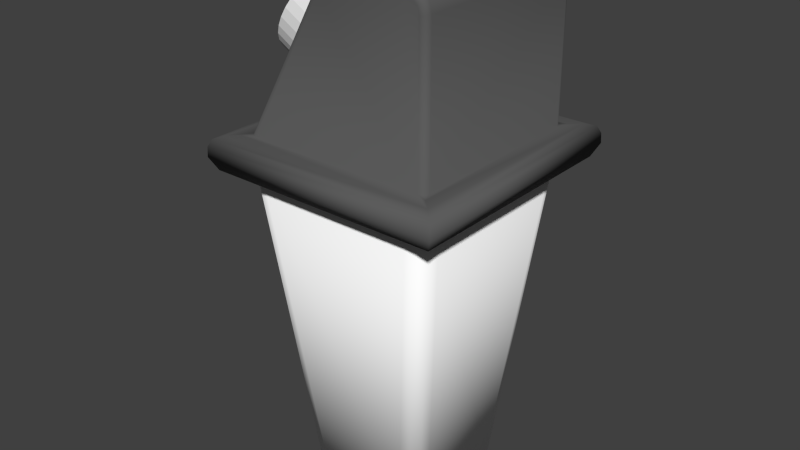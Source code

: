 # Source: PapeleraFinal.blend  (saved by Blender 2.69.0; exported with 4.5.12 LTS)
import bpy
from mathutils import Matrix  # noqa: F401  (used for matrix-valued properties, if any)

bpy.ops.wm.read_factory_settings(use_empty=True)
scene = bpy.context.scene
scene.name = 'Scene'

# ---- collections
col_collection_1 = bpy.data.collections.new('Collection 1'); scene.collection.children.link(col_collection_1)

# ---- materials (node trees are filled in below, after node groups)
mat_black = bpy.data.materials.new('Black')
mat_black.alpha_threshold = 0.0
mat_black.use_transparent_shadow = False
mat_black.diffuse_color = (0.1086, 0.1086, 0.1086, 1.0)
mat_black.roughness = 0.5
mat_black.line_color = (0.0, 0.0, 0.0, 1.0)
mat_grey = bpy.data.materials.new('Grey')
mat_grey.alpha_threshold = 0.0
mat_grey.use_transparent_shadow = False
mat_grey.diffuse_color = (1.0, 1.0, 1.0, 1.0)
mat_grey.roughness = 0.5
mat_grey.line_color = (0.0, 0.0, 0.0, 1.0)

# ---- material node trees

# ---- world
world_world = bpy.data.worlds.new('World'); scene.world = world_world
world_world.color = (0.05088, 0.05088, 0.05088)
world_world.use_sun_shadow = False
world_world.sun_shadow_jitter_overblur = 0.0
world_world.cycles.sampling_method = 'MANUAL'
world_world.cycles.sample_map_resolution = 256

# ---- meshes
me_cylinder = bpy.data.meshes.new('Cylinder')
me_cylinder.from_pydata([(0.001648, 0.07637, -0.05536), (-0.02675, 0.08094, 0.04041), (0.01665, 0.07762, -0.05098), (-0.01174, 0.08219, 0.0448), (0.03156, 0.07579, -0.04647), (0.003166, 0.08037, 0.04931), (0.0458, 0.07097, -0.04201), (0.01741, 0.07554, 0.05376), (0.05883, 0.06333, -0.03779), (0.03044, 0.0679, 0.05799), (0.07015, 0.05317, -0.03395), (0.04175, 0.05774, 0.06183), (0.07931, 0.04088, -0.03064), (0.05091, 0.04545, 0.06513), (0.08597, 0.02693, -0.028), (0.05757, 0.0315, 0.06777), (0.08987, 0.01186, -0.02613), (0.06148, 0.01643, 0.06965), (0.09087, -0.003761, -0.02509), (0.06247, 0.0008135, 0.07069), (0.08891, -0.01932, -0.02492), (0.06052, -0.01475, 0.07085), (0.08409, -0.03423, -0.02564), (0.05569, -0.02965, 0.07013), (0.07658, -0.0479, -0.02721), (0.04819, -0.04333, 0.06856), (0.06667, -0.05983, -0.02958), (0.03828, -0.05525, 0.06619), (0.05475, -0.06954, -0.03265), (0.02636, -0.06497, 0.06312), (0.04127, -0.07667, -0.03631), (0.01287, -0.0721, 0.05947), (0.02675, -0.08094, -0.04041), (-0.001648, -0.07637, 0.05536), (0.01174, -0.08219, -0.0448), (-0.01665, -0.07762, 0.05098), (-0.003166, -0.08037, -0.04931), (-0.03156, -0.07579, 0.04647), (-0.01741, -0.07554, -0.05376), (-0.0458, -0.07097, 0.04201), (-0.03044, -0.0679, -0.05799), (-0.05883, -0.06333, 0.03779), (-0.04175, -0.05774, -0.06183), (-0.07015, -0.05317, 0.03395), (-0.05091, -0.04545, -0.06513), (-0.07931, -0.04088, 0.03064), (-0.05757, -0.0315, -0.06777), (-0.08597, -0.02693, 0.028), (-0.06148, -0.01643, -0.06965), (-0.08987, -0.01186, 0.02613), (-0.06247, -0.0008134, -0.07069), (-0.09087, 0.003761, 0.02509), (-0.06052, 0.01475, -0.07085), (-0.08891, 0.01932, 0.02492), (-0.05569, 0.02965, -0.07013), (-0.08409, 0.03423, 0.02564), (-0.04819, 0.04333, -0.06856), (-0.07658, 0.0479, 0.02721), (-0.03828, 0.05525, -0.06619), (-0.06667, 0.05983, 0.02958), (-0.02636, 0.06497, -0.06312), (-0.05475, 0.06954, 0.03265), (-0.01287, 0.0721, -0.05947), (-0.04127, 0.07667, 0.03631)], [], [(0, 1, 3, 2), (2, 3, 5, 4), (4, 5, 7, 6), (6, 7, 9, 8), (8, 9, 11, 10), (10, 11, 13, 12), (12, 13, 15, 14), (14, 15, 17, 16), (16, 17, 19, 18), (18, 19, 21, 20), (20, 21, 23, 22), (22, 23, 25, 24), (24, 25, 27, 26), (26, 27, 29, 28), (28, 29, 31, 30), (30, 31, 33, 32), (32, 33, 35, 34), (34, 35, 37, 36), (36, 37, 39, 38), (38, 39, 41, 40), (40, 41, 43, 42), (42, 43, 45, 44), (44, 45, 47, 46), (46, 47, 49, 48), (48, 49, 51, 50), (50, 51, 53, 52), (52, 53, 55, 54), (54, 55, 57, 56), (56, 57, 59, 58), (58, 59, 61, 60), (3, 1, 63, 61, 59, 57, 55, 53, 51, 49, 47, 45, 43, 41, 39, 37, 35, 33, 31, 29, 27, 25, 23, 21, 19, 17, 15, 13, 11, 9, 7, 5), (62, 63, 1, 0), (60, 61, 63, 62), (0, 2, 4, 6, 8, 10, 12, 14, 16, 18, 20, 22, 24, 26, 28, 30, 32, 34, 36, 38, 40, 42, 44, 46, 48, 50, 52, 54, 56, 58, 60, 62)])
me_cylinder.use_remesh_preserve_volume = False
me_cylinder.use_remesh_preserve_attributes = False
me_cylinder.use_mirror_vertex_groups = False
me_cylinder.update()
me_cube_001 = bpy.data.meshes.new('Cube.001')
me_cube_001.from_pydata([(-0.1815, 0.1815, -0.2), (0.1815, 0.1815, -0.2), (0.1815, -0.1815, -0.2), (-0.1736, -0.1736, -0.15), (-0.1915, -0.1915, -0.18), (-0.1859, -0.1859, -0.154), (-0.1909, -0.1909, -0.165), (-0.1915, 0.1915, -0.18), (-0.1736, 0.1736, -0.15), (-0.1909, 0.1909, -0.165), (-0.1859, 0.1859, -0.154), (0.1915, 0.1915, -0.18), (0.1736, 0.1736, -0.15), (0.1909, 0.1909, -0.165), (0.1859, 0.1859, -0.154), (0.1915, -0.1915, -0.18), (0.1736, -0.1736, -0.15), (0.1909, -0.1909, -0.165), (0.1859, -0.1859, -0.154), (-0.1385, -0.15, -0.15), (-0.15, -0.14, -0.15), (-0.1581, -0.1581, -0.15), (-0.1437, -0.1487, -0.1491), (-0.1479, -0.145, -0.1491), (0.15, -0.14, -0.15), (0.14, -0.15, -0.15), (0.1571, -0.1571, -0.15), (0.1487, -0.145, -0.15), (0.145, -0.1487, -0.15), (0.02163, -0.14, 0.1), (0.02265, -0.15, 0.09), (0.02177, -0.145, 0.09864), (0.02214, -0.1487, 0.09498), (-0.02316, -0.14, 0.0739), (-0.01496, -0.15, 0.06808), (-0.02205, -0.145, 0.07311), (-0.01905, -0.1487, 0.07098), (0.004646, -0.14, 0.0965), (0.008266, -0.15, 0.08704), (0.005148, -0.145, 0.09519), (0.006473, -0.1487, 0.09173), (-0.01175, -0.14, 0.08695), (-0.005298, -0.15, 0.07913), (-0.01085, -0.145, 0.08586), (-0.008492, -0.1487, 0.083), (0.15, -0.14, 0.07), (0.14, -0.15, 0.06868), (0.1486, -0.145, 0.06982), (0.145, -0.1487, 0.06934), (0.12, -0.14, 0.1), (0.1187, -0.15, 0.09), (0.1198, -0.145, 0.09863), (0.1193, -0.1487, 0.09497), (0.146, -0.14, 0.085), (0.137, -0.15, 0.07982), (0.1447, -0.145, 0.08424), (0.1414, -0.1487, 0.08235), (0.135, -0.14, 0.09598), (0.1298, -0.15, 0.08702), (0.1342, -0.145, 0.09467), (0.1323, -0.1487, 0.09139), (-0.15, 0.14, -0.15), (-0.1385, 0.15, -0.15), (-0.1571, 0.1571, -0.15), (-0.1479, 0.145, -0.1491), (-0.1437, 0.1487, -0.1491), (0.14, 0.15, -0.15), (0.15, 0.14, -0.15), (0.1571, 0.1571, -0.15), (0.145, 0.1487, -0.15), (0.1487, 0.145, -0.15), (-0.02316, 0.14, 0.0739), (-0.01496, 0.15, 0.06808), (-0.02205, 0.145, 0.07311), (-0.01905, 0.1487, 0.07098), (0.02265, 0.15, 0.09), (0.02163, 0.14, 0.1), (0.02214, 0.1487, 0.09498), (0.02177, 0.145, 0.09864), (-0.01175, 0.14, 0.08695), (-0.005298, 0.15, 0.07913), (-0.01085, 0.145, 0.08586), (-0.008492, 0.1487, 0.083), (0.004646, 0.14, 0.0965), (0.008266, 0.15, 0.08704), (0.005148, 0.145, 0.09519), (0.006473, 0.1487, 0.09173), (0.12, 0.14, 0.1), (0.1187, 0.15, 0.09), (0.1198, 0.145, 0.09863), (0.1193, 0.1487, 0.09497), (0.14, 0.15, 0.06868), (0.15, 0.14, 0.07), (0.145, 0.1487, 0.06934), (0.1486, 0.145, 0.06982), (0.1298, 0.15, 0.08702), (0.135, 0.14, 0.09598), (0.1323, 0.1487, 0.09139), (0.1342, 0.145, 0.09467), (0.137, 0.15, 0.07982), (0.146, 0.14, 0.085), (0.1414, 0.1487, 0.08235), (0.1447, 0.145, 0.08424), (-0.1815, -0.1815, -0.2), (-0.1449, -0.1449, -0.2), (-0.1449, 0.1449, -0.2), (0.1449, 0.1449, -0.2), (0.1449, -0.1449, -0.2)], [], [(29, 76, 83, 37), (41, 79, 71, 33), (68, 67, 24, 26, 16, 12), (46, 54, 58, 50, 30, 38, 42, 34, 19, 25), (33, 71, 61, 20), (7, 11, 1, 0), (11, 15, 2, 1), (49, 87, 76, 29), (21, 20, 61, 63, 8, 3), (92, 45, 24, 67), (7, 4, 6, 9), (9, 6, 5, 10), (10, 5, 3, 8), (11, 7, 9, 13), (13, 9, 10, 14), (14, 10, 8, 12), (15, 11, 13, 17), (17, 13, 14, 18), (18, 14, 12, 16), (4, 15, 17, 6), (6, 17, 18, 5), (5, 18, 16, 3), (37, 83, 79, 41), (96, 57, 53, 100), (87, 49, 57, 96), (100, 53, 45, 92), (26, 25, 19, 21, 3, 16), (19, 22, 21), (22, 23, 21), (23, 20, 21), (24, 27, 26), (27, 28, 26), (28, 25, 26), (38, 30, 32, 40), (40, 32, 31, 39), (39, 31, 29, 37), (42, 38, 40, 44), (44, 40, 39, 43), (43, 39, 37, 41), (34, 42, 44, 36), (36, 44, 43, 35), (35, 43, 41, 33), (50, 58, 60, 52), (52, 60, 59, 51), (51, 59, 57, 49), (58, 54, 56, 60), (60, 56, 55, 59), (59, 55, 53, 57), (54, 46, 48, 56), (56, 48, 47, 55), (55, 47, 45, 53), (24, 45, 47, 27), (27, 47, 48, 28), (28, 48, 46, 25), (49, 29, 31, 51), (51, 31, 32, 52), (52, 32, 30, 50), (33, 20, 23, 35), (35, 23, 22, 36), (36, 22, 19, 34), (72, 80, 84, 75, 88, 95, 99, 91, 66, 62), (61, 64, 63), (64, 65, 63), (65, 62, 63), (66, 69, 68), (69, 70, 68), (70, 67, 68), (75, 84, 86, 77), (77, 86, 85, 78), (78, 85, 83, 76), (84, 80, 82, 86), (86, 82, 81, 85), (85, 81, 79, 83), (80, 72, 74, 82), (82, 74, 73, 81), (81, 73, 71, 79), (95, 88, 90, 97), (97, 90, 89, 98), (98, 89, 87, 96), (99, 95, 97, 101), (101, 97, 98, 102), (102, 98, 96, 100), (91, 99, 101, 93), (93, 101, 102, 94), (94, 102, 100, 92), (72, 62, 65, 74), (74, 65, 64, 73), (73, 64, 61, 71), (88, 75, 77, 90), (90, 77, 78, 89), (89, 78, 76, 87), (92, 67, 70, 94), (94, 70, 69, 93), (93, 69, 66, 91), (63, 62, 66, 68, 12, 8), (15, 4, 103, 2), (4, 7, 0, 103), (2, 103, 104, 107), (1, 2, 107, 106), (0, 1, 106, 105), (103, 0, 105, 104)])
me_cube_001.polygons.foreach_set('use_smooth', [True] * 101)
me_cube_001.materials.append(mat_black)
me_cube_001.use_remesh_preserve_volume = False
me_cube_001.use_remesh_preserve_attributes = False
me_cube_001.use_mirror_vertex_groups = False
me_cube_001.update()
me_cube = bpy.data.meshes.new('Cube')
me_cube.from_pydata([(-0.1343, 0.1081, -0.5), (-0.1081, 0.1343, -0.5), (-0.1013, 0.07109, -1.0), (-0.07109, 0.1013, -1.0), (-0.09722, 0.08618, -1.0), (-0.08618, 0.09722, -1.0), (-0.1244, 0.1545, -0.5), (-0.1545, 0.1244, -0.5), (-0.1394, 0.1505, -0.5), (-0.1505, 0.1394, -0.5), (0.07109, 0.1013, -1.0), (0.1013, 0.07109, -1.0), (0.08618, 0.09722, -1.0), (0.09722, 0.08618, -1.0), (0.1545, 0.1244, -0.5), (0.1244, 0.1545, -0.5), (0.1505, 0.1394, -0.5), (0.1394, 0.1505, -0.5), (0.1013, -0.07109, -1.0), (0.07109, -0.1013, -1.0), (0.09722, -0.08618, -1.0), (0.08618, -0.09722, -1.0), (0.1244, -0.1545, -0.5), (0.1545, -0.1244, -0.5), (0.1394, -0.1505, -0.5), (0.1505, -0.1394, -0.5), (-0.07109, -0.1013, -1.0), (-0.1013, -0.07109, -1.0), (-0.08618, -0.09722, -1.0), (-0.09722, -0.08618, -1.0), (-0.1545, -0.1244, -0.5), (-0.1244, -0.1545, -0.5), (-0.1505, -0.1394, -0.5), (-0.1394, -0.1505, -0.5), (-0.1212, 0.1308, -0.5), (-0.1308, 0.1212, -0.5), (0.1343, 0.1081, -0.5), (0.1081, 0.1343, -0.5), (0.1308, 0.1212, -0.5), (0.1212, 0.1308, -0.5), (0.1081, -0.1343, -0.5), (0.1343, -0.1081, -0.5), (0.1212, -0.1308, -0.5), (0.1308, -0.1212, -0.5), (-0.1343, -0.1081, -0.5), (-0.1081, -0.1343, -0.5), (-0.1308, -0.1212, -0.5), (-0.1212, -0.1308, -0.5)], [], [(10, 12, 13, 11, 18, 20, 21, 19, 26, 28, 29, 27, 2, 4, 5, 3), (15, 10, 3, 6), (11, 14, 23, 18), (2, 7, 9, 4), (4, 9, 8, 5), (5, 8, 6, 3), (10, 15, 17, 12), (12, 17, 16, 13), (13, 16, 14, 11), (24, 25, 43, 42), (18, 23, 25, 20), (20, 25, 24, 21), (21, 24, 22, 19), (19, 22, 31, 26), (26, 31, 33, 28), (28, 33, 32, 29), (29, 32, 30, 27), (27, 30, 7, 2), (33, 31, 45, 47), (31, 22, 40, 45), (8, 9, 35, 34), (7, 30, 44, 0), (17, 15, 37, 39), (15, 6, 1, 37), (22, 24, 42, 40), (32, 33, 47, 46), (6, 8, 34, 1), (16, 17, 39, 38), (25, 23, 41, 43), (23, 14, 36, 41), (9, 7, 0, 35), (30, 32, 46, 44), (14, 16, 38, 36)])
me_cube.polygons.foreach_set('use_smooth', [True] * 33)
me_cube.materials.append(mat_grey)
me_cube.use_remesh_preserve_volume = False
me_cube.use_remesh_preserve_attributes = False
me_cube.use_mirror_vertex_groups = False
me_cube.update()

# ---- objects
ob_cylinder = bpy.data.objects.new('Cylinder', me_cylinder)
ob_tapadera = bpy.data.objects.new('Tapadera', me_cube_001)
ob_base = bpy.data.objects.new('Base', me_cube)

# ---- transforms, parenting, visibility, modifiers, constraints
ob_cylinder.location = (-0.1019, -0.00259, 0.2143)
ob_cylinder.rotation_euler = (0.0, -0.7854, 0.0)
ob_cylinder.hide_viewport = True
ob_cylinder.hide_select = True
ob_cylinder.lineart.crease_threshold = 0.0
ob_tapadera.location = (0.0008636, 0.0008806, 0.2413)
ob_tapadera.lineart.crease_threshold = 0.0
_m = ob_tapadera.modifiers.new('Boolean', 'BOOLEAN')
_m.object = ob_cylinder
_m.solver = 'FAST'
ob_base.location = (0.0, 0.0, 0.5413)
ob_base.lock_rotations_4d = False
ob_base.empty_display_type = 'ARROWS'
ob_base.lineart.crease_threshold = 0.0

# ---- collection membership
col_collection_1.objects.link(ob_cylinder)
col_collection_1.objects.link(ob_tapadera)
col_collection_1.objects.link(ob_base)

# ---- scene / render settings (as saved in the file)
scene.frame_start = 1; scene.frame_end = 250; scene.frame_set(1)
scene.render.engine = 'BLENDER_EEVEE_NEXT'
scene.render.image_settings.compression = 90
scene.render.resolution_percentage = 50
scene.render.dither_intensity = 0.0
scene.cycles.use_denoising = False
scene.cycles.samples = 10
scene.cycles.sampling_pattern = 'TABULATED_SOBOL'
scene.cycles.light_sampling_threshold = 0.0
scene.cycles.use_adaptive_sampling = False
scene.cycles.use_light_tree = False
scene.cycles.blur_glossy = 0.0
scene.cycles.volume_bounces = 1
scene.cycles.pixel_filter_type = 'GAUSSIAN'
scene.cycles.sample_clamp_indirect = 0.0
scene.view_settings.view_transform = 'Standard'
bpy.context.view_layer.update()

# ---- added for rendering (the .blend has no active camera and no usable light): camera, sun
cam_auto = bpy.data.cameras.new('AutoCamera')
cam_auto.lens = 50.0
cam_auto.sensor_width = 36.0
cam_auto.clip_end = 1000.0
ob_auto_camera = bpy.data.objects.new('AutoCamera', cam_auto)
scene.collection.objects.link(ob_auto_camera)
ob_auto_camera.location = (0.891505, -1.08331, 0.664085)
ob_auto_camera.rotation_euler = (1.09748, -7.21219e-08, 0.694738)
scene.camera = ob_auto_camera
light_auto_sun = bpy.data.lights.new('AutoSun', 'SUN')
light_auto_sun.energy = 3.0
light_auto_sun.angle = 0.0523599
ob_auto_sun = bpy.data.objects.new('AutoSun', light_auto_sun)
scene.collection.objects.link(ob_auto_sun)
ob_auto_sun.rotation_euler = (0.872665, 0.174533, 0.523599)
bpy.context.view_layer.update()
